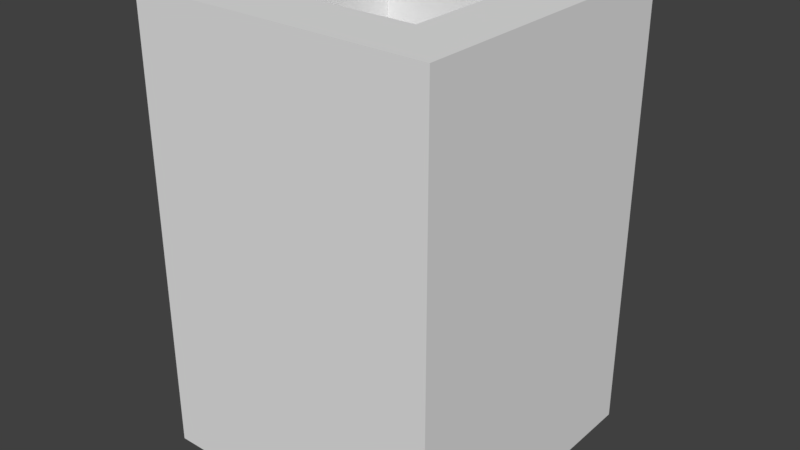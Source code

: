 # Source: Small_Hollow_Cube.blend  (saved by Blender 2.79.0; exported with 4.5.12 LTS)
import bpy
from mathutils import Matrix  # noqa: F401  (used for matrix-valued properties, if any)

bpy.ops.wm.read_factory_settings(use_empty=True)
scene = bpy.context.scene
scene.name = 'Scene'

# ---- collections
col_collection_1 = bpy.data.collections.new('Collection 1'); scene.collection.children.link(col_collection_1)

# ---- world
world_world = bpy.data.worlds.new('World'); scene.world = world_world
world_world.color = (0.05088, 0.05088, 0.05088)
world_world.use_sun_shadow = False
world_world.sun_shadow_jitter_overblur = 0.0
world_world.cycles.sampling_method = 'MANUAL'

# ---- meshes
me_cube_001 = bpy.data.meshes.new('Cube.001')
me_cube_001.from_pydata([(-1.0, -1.0, -1.0), (-1.0, -1.0, 2.0), (-1.0, 1.0, -1.0), (-1.0, 1.0, 2.0), (1.0, -1.0, -1.0), (1.0, -1.0, 2.0), (1.0, 1.0, -1.0), (1.0, 1.0, 2.0), (-0.6, -0.6, 2.0), (-0.6, 0.6, 2.0), (0.6, -0.6, 2.0), (0.6, 0.6, 2.0), (-0.6, -0.6, 1.104), (-0.6, 0.6, 1.104), (0.6, -0.6, 1.104), (0.6, 0.6, 1.104)], [], [(0, 1, 3, 2), (2, 3, 7, 6), (6, 7, 5, 4), (4, 5, 1, 0), (2, 6, 4, 0), (5, 7, 11, 10), (8, 10, 14, 12), (3, 1, 8, 9), (1, 5, 10, 8), (7, 3, 9, 11), (15, 13, 12, 14), (11, 9, 13, 15), (10, 11, 15, 14), (9, 8, 12, 13)])
me_cube_001.use_remesh_preserve_volume = False
me_cube_001.use_remesh_preserve_attributes = False
me_cube_001.use_mirror_vertex_groups = False
me_cube_001.update()

# ---- objects
ob_cube = bpy.data.objects.new('Cube', me_cube_001)

# ---- transforms, parenting, visibility, modifiers, constraints
ob_cube.location = (0.0, 0.0, 0.0)
ob_cube.lineart.crease_threshold = 0.0

# ---- collection membership
col_collection_1.objects.link(ob_cube)

# ---- scene / render settings (as saved in the file)
scene.frame_start = 1; scene.frame_end = 250; scene.frame_set(1)
scene.render.engine = 'BLENDER_EEVEE_NEXT'
scene.render.resolution_percentage = 50
scene.render.dither_intensity = 0.0
scene.cycles.use_denoising = False
scene.cycles.samples = 128
scene.cycles.sampling_pattern = 'TABULATED_SOBOL'
scene.cycles.use_adaptive_sampling = False
scene.cycles.use_light_tree = False
scene.cycles.blur_glossy = 0.0
scene.cycles.sample_clamp_indirect = 0.0
scene.view_settings.view_transform = 'Standard'
bpy.context.view_layer.update()

# ---- added for rendering (the .blend has no active camera and no usable light): camera, sun
cam_auto = bpy.data.cameras.new('AutoCamera')
cam_auto.lens = 50.0
cam_auto.sensor_width = 36.0
cam_auto.clip_end = 1000.0
ob_auto_camera = bpy.data.objects.new('AutoCamera', cam_auto)
scene.collection.objects.link(ob_auto_camera)
ob_auto_camera.location = (3.8148, -4.57776, 3.55184)
ob_auto_camera.rotation_euler = (1.09748, -7.21219e-08, 0.694738)
scene.camera = ob_auto_camera
light_auto_sun = bpy.data.lights.new('AutoSun', 'SUN')
light_auto_sun.energy = 3.0
light_auto_sun.angle = 0.0523599
ob_auto_sun = bpy.data.objects.new('AutoSun', light_auto_sun)
scene.collection.objects.link(ob_auto_sun)
ob_auto_sun.rotation_euler = (0.872665, 0.174533, 0.523599)
bpy.context.view_layer.update()
